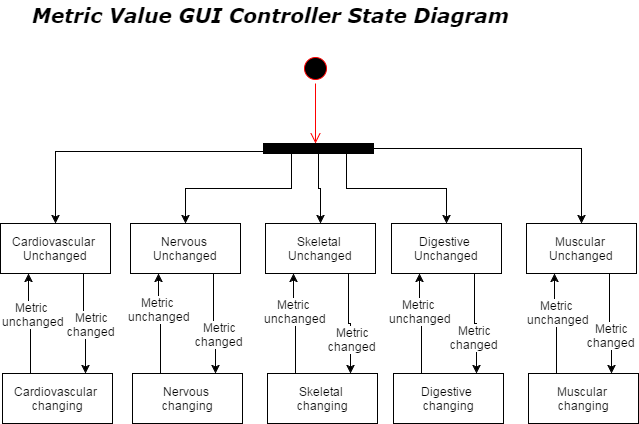

The diagram above was exported from draw.io. Its source (the exported page's mxGraphModel, read from the mxfile embedded in the PNG):
<mxGraphModel dx="872" dy="384" grid="1" gridSize="10" guides="1" tooltips="1" connect="1" arrows="1" fold="1" page="1" pageScale="1" pageWidth="826" pageHeight="1169" background="#ffffff" math="0" shadow="0">
  <root>
    <mxCell id="0" style=";html=1;" />
    <mxCell id="1" style=";html=1;" parent="0" />
    <mxCell id="a24096aa1ab5190-41" value="" style="ellipse;html=1;shape=startState;fillColor=#000000;strokeColor=#ff0000;" vertex="1" parent="1">
      <mxGeometry x="320" y="150" width="30" height="30" as="geometry" />
    </mxCell>
    <mxCell id="a24096aa1ab5190-42" value="" style="edgeStyle=orthogonalEdgeStyle;html=1;verticalAlign=bottom;endArrow=open;endSize=8;strokeColor=#ff0000;" edge="1" source="a24096aa1ab5190-41" parent="1">
      <mxGeometry relative="1" as="geometry">
        <mxPoint x="335" y="240" as="targetPoint" />
      </mxGeometry>
    </mxCell>
    <mxCell id="a24096aa1ab5190-49" value="&lt;i&gt;&lt;b&gt;&lt;font face=&quot;Verdana&quot; style=&quot;font-size: 20px&quot;&gt;Metric Value GUI Controller State Diagram&lt;/font&gt;&lt;/b&gt;&lt;/i&gt;" style="text;html=1;resizable=0;points=[];autosize=1;align=left;verticalAlign=top;spacingTop=-4;" vertex="1" parent="1">
      <mxGeometry x="50" y="97" width="490" height="20" as="geometry" />
    </mxCell>
    <mxCell id="a24096aa1ab5190-75" style="edgeStyle=orthogonalEdgeStyle;rounded=0;html=1;exitX=0.75;exitY=1;entryX=0.75;entryY=0;jettySize=auto;orthogonalLoop=1;" edge="1" parent="1" source="a24096aa1ab5190-50" target="a24096aa1ab5190-61">
      <mxGeometry relative="1" as="geometry" />
    </mxCell>
    <mxCell id="a24096aa1ab5190-86" value="Metric&lt;div&gt;changed&lt;/div&gt;" style="text;html=1;resizable=0;points=[];align=center;verticalAlign=middle;labelBackgroundColor=#ffffff;" vertex="1" connectable="0" parent="a24096aa1ab5190-75">
      <mxGeometry x="0.2157" y="3" relative="1" as="geometry">
        <mxPoint as="offset" />
      </mxGeometry>
    </mxCell>
    <mxCell id="a24096aa1ab5190-50" value="Nervous&amp;nbsp;&lt;div&gt;Unchanged&lt;/div&gt;" style="html=1;" vertex="1" parent="1">
      <mxGeometry x="150" y="320" width="110" height="50" as="geometry" />
    </mxCell>
    <mxCell id="a24096aa1ab5190-77" style="edgeStyle=orthogonalEdgeStyle;rounded=0;html=1;exitX=0.75;exitY=1;entryX=0.75;entryY=0;jettySize=auto;orthogonalLoop=1;" edge="1" parent="1" source="a24096aa1ab5190-51" target="a24096aa1ab5190-62">
      <mxGeometry relative="1" as="geometry" />
    </mxCell>
    <mxCell id="a24096aa1ab5190-87" value="Metric&lt;div&gt;changed&lt;/div&gt;" style="text;html=1;resizable=0;points=[];align=center;verticalAlign=middle;labelBackgroundColor=#ffffff;" vertex="1" connectable="0" parent="a24096aa1ab5190-77">
      <mxGeometry x="0.3137" y="1" relative="1" as="geometry">
        <mxPoint as="offset" />
      </mxGeometry>
    </mxCell>
    <mxCell id="a24096aa1ab5190-51" value="Skeletal&amp;nbsp;&lt;div&gt;Unchanged&lt;/div&gt;" style="html=1;" vertex="1" parent="1">
      <mxGeometry x="285" y="320" width="110" height="50" as="geometry" />
    </mxCell>
    <mxCell id="a24096aa1ab5190-79" style="edgeStyle=orthogonalEdgeStyle;rounded=0;html=1;exitX=0.75;exitY=1;entryX=0.75;entryY=0;jettySize=auto;orthogonalLoop=1;" edge="1" parent="1" source="a24096aa1ab5190-52" target="a24096aa1ab5190-63">
      <mxGeometry relative="1" as="geometry" />
    </mxCell>
    <mxCell id="a24096aa1ab5190-88" value="Metric&lt;div&gt;changed&lt;/div&gt;" style="text;html=1;resizable=0;points=[];align=center;verticalAlign=middle;labelBackgroundColor=#ffffff;" vertex="1" connectable="0" parent="a24096aa1ab5190-79">
      <mxGeometry x="0.2745" y="-3" relative="1" as="geometry">
        <mxPoint as="offset" />
      </mxGeometry>
    </mxCell>
    <mxCell id="a24096aa1ab5190-52" value="Digestive&amp;nbsp;&lt;div&gt;Unchanged&lt;/div&gt;" style="html=1;" vertex="1" parent="1">
      <mxGeometry x="411" y="320" width="110" height="50" as="geometry" />
    </mxCell>
    <mxCell id="a24096aa1ab5190-81" style="edgeStyle=orthogonalEdgeStyle;rounded=0;html=1;exitX=0.75;exitY=1;entryX=0.75;entryY=0;jettySize=auto;orthogonalLoop=1;" edge="1" parent="1" source="a24096aa1ab5190-53" target="a24096aa1ab5190-64">
      <mxGeometry relative="1" as="geometry" />
    </mxCell>
    <mxCell id="a24096aa1ab5190-89" value="Metric&lt;div&gt;changed&lt;/div&gt;" style="text;html=1;resizable=0;points=[];align=center;verticalAlign=middle;labelBackgroundColor=#ffffff;" vertex="1" connectable="0" parent="a24096aa1ab5190-81">
      <mxGeometry x="0.2353" y="-1" relative="1" as="geometry">
        <mxPoint as="offset" />
      </mxGeometry>
    </mxCell>
    <mxCell id="a24096aa1ab5190-53" value="Muscular&amp;nbsp;&lt;div&gt;Unchanged&lt;/div&gt;" style="html=1;" vertex="1" parent="1">
      <mxGeometry x="546" y="320" width="110" height="50" as="geometry" />
    </mxCell>
    <mxCell id="a24096aa1ab5190-66" style="edgeStyle=orthogonalEdgeStyle;rounded=0;html=1;exitX=0.75;exitY=1;entryX=0.75;entryY=0;jettySize=auto;orthogonalLoop=1;" edge="1" parent="1" source="a24096aa1ab5190-54" target="a24096aa1ab5190-65">
      <mxGeometry relative="1" as="geometry" />
    </mxCell>
    <mxCell id="a24096aa1ab5190-69" value="Metric&lt;div&gt;changed&lt;/div&gt;" style="text;html=1;resizable=0;points=[];align=center;verticalAlign=middle;labelBackgroundColor=#ffffff;" vertex="1" connectable="0" parent="a24096aa1ab5190-66">
      <mxGeometry y="12" relative="1" as="geometry">
        <mxPoint x="6" y="12" as="offset" />
      </mxGeometry>
    </mxCell>
    <mxCell id="a24096aa1ab5190-54" value="Cardiovascular&amp;nbsp;&lt;div&gt;Unchanged&lt;/div&gt;" style="html=1;" vertex="1" parent="1">
      <mxGeometry x="20" y="320" width="110" height="50" as="geometry" />
    </mxCell>
    <mxCell id="a24096aa1ab5190-55" style="edgeStyle=orthogonalEdgeStyle;rounded=0;html=1;exitX=0;exitY=0.75;entryX=0.5;entryY=0;jettySize=auto;orthogonalLoop=1;" edge="1" source="a24096aa1ab5190-60" target="a24096aa1ab5190-54" parent="1">
      <mxGeometry relative="1" as="geometry" />
    </mxCell>
    <mxCell id="a24096aa1ab5190-56" style="edgeStyle=orthogonalEdgeStyle;rounded=0;html=1;exitX=0.25;exitY=1;entryX=0.5;entryY=0;jettySize=auto;orthogonalLoop=1;" edge="1" source="a24096aa1ab5190-60" target="a24096aa1ab5190-50" parent="1">
      <mxGeometry relative="1" as="geometry" />
    </mxCell>
    <mxCell id="a24096aa1ab5190-57" style="edgeStyle=orthogonalEdgeStyle;rounded=0;html=1;exitX=0.5;exitY=1;entryX=0.5;entryY=0;jettySize=auto;orthogonalLoop=1;" edge="1" source="a24096aa1ab5190-60" target="a24096aa1ab5190-51" parent="1">
      <mxGeometry relative="1" as="geometry" />
    </mxCell>
    <mxCell id="a24096aa1ab5190-58" style="edgeStyle=orthogonalEdgeStyle;rounded=0;html=1;exitX=0.75;exitY=1;entryX=0.5;entryY=0;jettySize=auto;orthogonalLoop=1;" edge="1" source="a24096aa1ab5190-60" target="a24096aa1ab5190-52" parent="1">
      <mxGeometry relative="1" as="geometry" />
    </mxCell>
    <mxCell id="a24096aa1ab5190-59" style="edgeStyle=orthogonalEdgeStyle;rounded=0;html=1;exitX=1;exitY=0.5;entryX=0.5;entryY=0;jettySize=auto;orthogonalLoop=1;" edge="1" source="a24096aa1ab5190-60" target="a24096aa1ab5190-53" parent="1">
      <mxGeometry relative="1" as="geometry" />
    </mxCell>
    <mxCell id="a24096aa1ab5190-60" value="" style="html=1;strokeColor=#000000;fillColor=#000000;" vertex="1" parent="1">
      <mxGeometry x="283" y="240" width="110" height="10" as="geometry" />
    </mxCell>
    <mxCell id="a24096aa1ab5190-74" style="edgeStyle=orthogonalEdgeStyle;rounded=0;html=1;exitX=0.25;exitY=0;entryX=0.25;entryY=1;jettySize=auto;orthogonalLoop=1;" edge="1" parent="1" source="a24096aa1ab5190-61" target="a24096aa1ab5190-50">
      <mxGeometry relative="1" as="geometry" />
    </mxCell>
    <mxCell id="a24096aa1ab5190-82" value="Metric&amp;nbsp;&lt;div&gt;unchanged&lt;/div&gt;" style="text;html=1;resizable=0;points=[];align=center;verticalAlign=middle;labelBackgroundColor=#ffffff;" vertex="1" connectable="0" parent="a24096aa1ab5190-74">
      <mxGeometry x="0.3137" relative="1" as="geometry">
        <mxPoint as="offset" />
      </mxGeometry>
    </mxCell>
    <mxCell id="a24096aa1ab5190-61" value="Nervous&amp;nbsp;&lt;div&gt;changing&lt;/div&gt;" style="html=1;" vertex="1" parent="1">
      <mxGeometry x="152" y="470" width="110" height="50" as="geometry" />
    </mxCell>
    <mxCell id="a24096aa1ab5190-76" style="edgeStyle=orthogonalEdgeStyle;rounded=0;html=1;exitX=0.25;exitY=0;entryX=0.25;entryY=1;jettySize=auto;orthogonalLoop=1;" edge="1" parent="1" source="a24096aa1ab5190-62" target="a24096aa1ab5190-51">
      <mxGeometry relative="1" as="geometry" />
    </mxCell>
    <mxCell id="a24096aa1ab5190-83" value="Metric&amp;nbsp;&lt;div&gt;unchanged&lt;/div&gt;" style="text;html=1;resizable=0;points=[];align=center;verticalAlign=middle;labelBackgroundColor=#ffffff;" vertex="1" connectable="0" parent="a24096aa1ab5190-76">
      <mxGeometry x="0.2745" y="-1" relative="1" as="geometry">
        <mxPoint as="offset" />
      </mxGeometry>
    </mxCell>
    <mxCell id="a24096aa1ab5190-62" value="Skeletal&amp;nbsp;&lt;div&gt;changing&lt;/div&gt;" style="html=1;" vertex="1" parent="1">
      <mxGeometry x="287" y="470" width="110" height="50" as="geometry" />
    </mxCell>
    <mxCell id="a24096aa1ab5190-78" style="edgeStyle=orthogonalEdgeStyle;rounded=0;html=1;exitX=0.25;exitY=0;entryX=0.25;entryY=1;jettySize=auto;orthogonalLoop=1;" edge="1" parent="1" source="a24096aa1ab5190-63" target="a24096aa1ab5190-52">
      <mxGeometry relative="1" as="geometry" />
    </mxCell>
    <mxCell id="a24096aa1ab5190-84" value="Metric&amp;nbsp;&lt;div&gt;unchanged&lt;/div&gt;" style="text;html=1;resizable=0;points=[];align=center;verticalAlign=middle;labelBackgroundColor=#ffffff;" vertex="1" connectable="0" parent="a24096aa1ab5190-78">
      <mxGeometry x="0.2745" relative="1" as="geometry">
        <mxPoint as="offset" />
      </mxGeometry>
    </mxCell>
    <mxCell id="a24096aa1ab5190-63" value="Digestive&amp;nbsp;&lt;div&gt;changing&lt;/div&gt;" style="html=1;" vertex="1" parent="1">
      <mxGeometry x="413" y="470" width="110" height="50" as="geometry" />
    </mxCell>
    <mxCell id="a24096aa1ab5190-80" style="edgeStyle=orthogonalEdgeStyle;rounded=0;html=1;exitX=0.25;exitY=0;entryX=0.25;entryY=1;jettySize=auto;orthogonalLoop=1;" edge="1" parent="1" source="a24096aa1ab5190-64" target="a24096aa1ab5190-53">
      <mxGeometry relative="1" as="geometry" />
    </mxCell>
    <mxCell id="a24096aa1ab5190-85" value="Metric&amp;nbsp;&lt;div&gt;unchanged&lt;/div&gt;" style="text;html=1;resizable=0;points=[];align=center;verticalAlign=middle;labelBackgroundColor=#ffffff;" vertex="1" connectable="0" parent="a24096aa1ab5190-80">
      <mxGeometry x="0.2549" y="-3" relative="1" as="geometry">
        <mxPoint as="offset" />
      </mxGeometry>
    </mxCell>
    <mxCell id="a24096aa1ab5190-64" value="Muscular&amp;nbsp;&lt;div&gt;changing&lt;/div&gt;" style="html=1;" vertex="1" parent="1">
      <mxGeometry x="548" y="470" width="110" height="50" as="geometry" />
    </mxCell>
    <mxCell id="a24096aa1ab5190-67" style="edgeStyle=orthogonalEdgeStyle;rounded=0;html=1;exitX=0.25;exitY=0;entryX=0.25;entryY=1;jettySize=auto;orthogonalLoop=1;" edge="1" parent="1" source="a24096aa1ab5190-65" target="a24096aa1ab5190-54">
      <mxGeometry relative="1" as="geometry" />
    </mxCell>
    <mxCell id="a24096aa1ab5190-68" value="Metric&amp;nbsp;&lt;div&gt;unchanged&lt;/div&gt;" style="text;html=1;resizable=0;points=[];align=center;verticalAlign=middle;labelBackgroundColor=#ffffff;" vertex="1" connectable="0" parent="a24096aa1ab5190-67">
      <mxGeometry x="0.2157" y="-4" relative="1" as="geometry">
        <mxPoint as="offset" />
      </mxGeometry>
    </mxCell>
    <mxCell id="a24096aa1ab5190-65" value="Cardiovascular&amp;nbsp;&lt;div&gt;changing&lt;/div&gt;" style="html=1;" vertex="1" parent="1">
      <mxGeometry x="22" y="470" width="110" height="50" as="geometry" />
    </mxCell>
  </root>
</mxGraphModel>